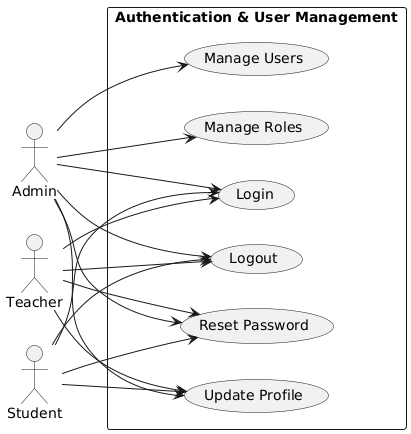

The diagram above was rendered by PlantUML. Its source (embedded in the PNG):
@startuml
left to right direction

actor Admin
actor Teacher
actor Student

rectangle "Authentication & User Management" {

  (Login)
  (Logout)
  (Reset Password)
  (Update Profile)
  (Manage Users)
  (Manage Roles)

  Admin --> (Login)
  Admin --> (Logout)
  Admin --> (Reset Password)
  Admin --> (Manage Users)
  Admin --> (Manage Roles)
  Admin --> (Update Profile)

  Teacher --> (Login)
  Teacher --> (Logout)
  Teacher --> (Reset Password)
  Teacher --> (Update Profile)

  Student --> (Login)
  Student --> (Logout)
  Student --> (Reset Password)
  Student --> (Update Profile)
}
@enduml